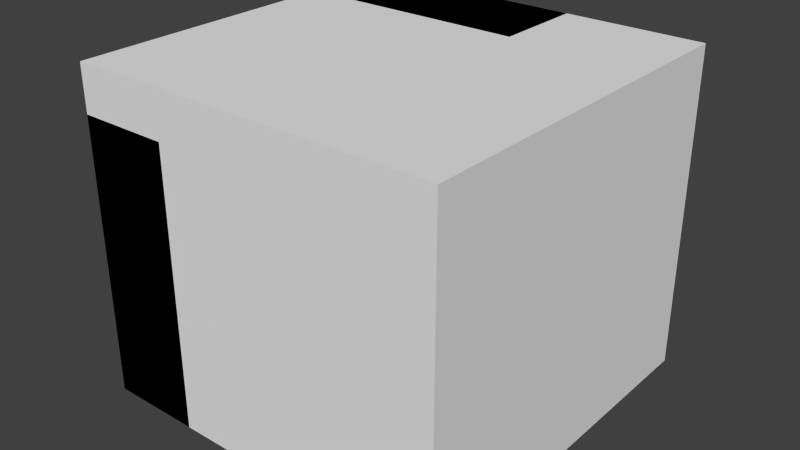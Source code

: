 # Source: tut1.blend  (saved by Blender 2.72.0; exported with 4.5.12 LTS)
import bpy
from mathutils import Matrix  # noqa: F401  (used for matrix-valued properties, if any)

bpy.ops.wm.read_factory_settings(use_empty=True)
scene = bpy.context.scene
scene.name = 'Scene'

# ---- collections
col_collection_1 = bpy.data.collections.new('Collection 1'); scene.collection.children.link(col_collection_1)

# ---- world
world_world = bpy.data.worlds.new('World'); scene.world = world_world
world_world.color = (0.05088, 0.05088, 0.05088)
world_world.use_sun_shadow = False
world_world.sun_shadow_jitter_overblur = 0.0
world_world.cycles.sampling_method = 'MANUAL'
world_world.cycles.sample_map_resolution = 256

# ---- meshes
me_cube_002 = bpy.data.meshes.new('Cube.002')
me_cube_002.from_pydata([(0.3527, -0.1695, 0.5497), (0.3527, 0.3527, 0.5497), (-0.1695, 0.3527, 0.5497), (-0.1695, -0.1695, 0.5497), (0.3527, -0.1695, -0.1832), (0.3527, 0.3527, -0.1832), (-0.1695, 0.3527, -0.1832), (-0.1695, -0.1695, -0.1832)], [], [(0, 1, 2, 3), (7, 6, 5, 4), (0, 3, 7, 4), (1, 0, 4, 5), (2, 1, 5, 6), (3, 2, 6, 7)])
me_cube_002.use_remesh_preserve_volume = False
me_cube_002.use_remesh_preserve_attributes = False
me_cube_002.use_mirror_vertex_groups = False
me_cube_002.update()
me_cube_001 = bpy.data.meshes.new('Cube.001')
me_cube_001.from_pydata([(0.7329, -0.7329, 0.5497), (0.7329, 0.7329, 0.5497), (-0.7329, 0.7329, 0.5497), (-0.7329, -0.7329, 0.5497), (0.7329, -0.7329, -0.7329), (0.7329, 0.7329, -0.7329), (-0.7329, 0.7329, -0.7329), (-0.7329, -0.7329, -0.7329), (0.7329, 0.0, -0.7329), (-0.7329, 0.0, 0.5497), (0.7329, 0.0, 0.5497), (0.0, -0.7329, -0.7329), (0.0, -0.7329, 0.5497), (0.7329, -0.7329, -0.1832), (-0.7329, 0.0, -0.7329), (0.0, 0.7329, -0.7329), (-0.7329, -0.7329, -0.1832), (0.0, 0.7329, 0.5497), (0.7329, 0.0, -0.1832), (0.0, 0.0, 0.5497), (0.0, 0.7329, -0.1832), (0.0, 0.0, -0.7329), (0.0, -0.7329, -0.1832), (0.7329, 0.3665, -0.7329), (-0.7329, 0.3665, 0.5497), (0.7329, -0.3665, 0.5497), (0.3665, -0.7329, -0.7329), (-0.3665, -0.7329, 0.5497), (0.7329, -0.7329, -0.3665), (-0.7329, -0.3665, -0.7329), (-0.3665, 0.7329, -0.7329), (0.7329, 0.7329, -0.3665), (-0.7329, -0.7329, 0.1832), (0.3665, 0.7329, 0.5497), (0.7329, -0.3665, -0.7329), (-0.7329, -0.3665, 0.5497), (0.7329, 0.3665, 0.5497), (-0.3665, -0.7329, -0.7329), (0.3665, -0.7329, 0.5497), (0.7329, -0.7329, 0.1832), (-0.7329, 0.3665, -0.7329), (0.3665, 0.7329, -0.7329), (0.7329, 0.7329, 0.1832), (-0.7329, -0.7329, -0.3665), (-0.3665, 0.7329, 0.5497), (0.7329, 0.3665, -0.1832), (0.7329, 0.0, 0.1832), (0.7329, 0.0, -0.3665), (0.0, 0.3665, 0.5497), (0.0, -0.3665, 0.5497), (0.3665, 0.0, 0.5497), (-0.3665, 0.0, 0.5497), (-0.3665, 0.7329, -0.1832), (0.0, 0.3665, -0.7329), (0.0, -0.3665, -0.7329), (-0.3665, 0.0, -0.7329), (0.3665, 0.0, -0.7329), (-0.7329, 0.0, 0.1832), (-0.7329, 0.0, -0.3665), (0.3665, -0.7329, -0.1832), (0.0, -0.7329, 0.1832), (0.0, -0.7329, -0.3665), (0.7329, -0.3665, -0.3665), (-0.3665, 0.3665, 0.5497), (0.3665, 0.7329, -0.3665), (0.3665, 0.3665, -0.7329), (-0.3665, -0.7329, -0.3665), (0.7329, -0.3665, 0.1832), (0.7329, 0.3665, 0.1832), (0.7329, 0.3665, -0.3665), (0.3665, 0.3665, 0.5497), (0.3665, -0.3665, 0.5497), (-0.3665, -0.3665, 0.5497), (0.3665, 0.7329, 0.1832), (-0.3665, 0.7329, 0.1832), (-0.3665, 0.3665, -0.7329), (-0.3665, -0.3665, -0.7329), (0.3665, -0.3665, -0.7329), (-0.7329, -0.3665, 0.1832), (-0.7329, -0.3665, -0.3665), (-0.3665, -0.7329, 0.1832), (0.3665, -0.7329, 0.1832), (0.3665, -0.7329, -0.3665), (0.7329, 0.5497, -0.7329), (-0.7329, 0.5497, 0.5497), (0.7329, -0.5497, 0.5497), (0.5497, -0.7329, -0.7329), (-0.5497, -0.7329, 0.5497), (0.7329, -0.7329, -0.5497), (-0.7329, -0.5497, -0.7329), (-0.5497, 0.7329, -0.7329), (-0.7329, 0.7329, -0.5497), (0.7329, 0.7329, -0.5497), (0.5497, 0.7329, 0.5497), (0.7329, -0.1832, -0.7329), (-0.7329, -0.1832, 0.5497), (0.7329, 0.1832, 0.5497), (-0.1832, -0.7329, -0.7329), (0.1832, -0.7329, 0.5497), (0.7329, -0.7329, 0.0), (-0.7329, 0.1832, -0.7329), (0.1832, 0.7329, -0.7329), (-0.7329, 0.7329, 0.0), (0.7329, 0.7329, 0.0), (-0.1832, 0.7329, 0.5497), (0.7329, -0.5497, -0.1832), (0.7329, 0.0, 0.3665), (-0.7329, 0.3665, -0.3665), (0.0, -0.1832, 0.5497), (0.5497, 0.0, 0.5497), (-0.1832, 0.0, 0.5497), (0.0, 0.7329, 0.3665), (0.0, -0.1832, -0.7329), (-0.5497, 0.0, -0.7329), (0.1832, 0.0, -0.7329), (-0.7329, -0.1832, -0.1832), (-0.7329, 0.0, 0.3665), (-0.7329, 0.0, -0.1832), (0.1832, -0.7329, -0.1832), (0.0, -0.7329, 0.3665), (0.7329, 0.1832, -0.7329), (-0.7329, 0.1832, 0.5497), (0.7329, -0.1832, 0.5497), (0.1832, -0.7329, -0.7329), (-0.1832, -0.7329, 0.5497), (-0.7329, -0.1832, -0.7329), (-0.1832, 0.7329, -0.7329), (-0.7329, 0.7329, -0.1832), (0.7329, 0.7329, -0.1832), (-0.7329, -0.7329, 0.0), (0.1832, 0.7329, 0.5497), (0.7329, -0.5497, -0.7329), (-0.7329, -0.5497, 0.5497), (0.7329, 0.5497, 0.5497), (-0.5497, -0.7329, -0.7329), (0.5497, -0.7329, 0.5497), (0.7329, -0.7329, 0.3665), (-0.7329, 0.5497, -0.7329), (0.5497, 0.7329, -0.7329), (-0.7329, 0.7329, 0.3665), (0.7329, 0.7329, 0.3665), (-0.7329, -0.7329, -0.5497), (-0.5497, 0.7329, 0.5497), (0.7329, 0.5497, -0.1832), (0.7329, 0.0, 0.0), (0.7329, 0.0, -0.5497), (0.0, 0.1832, 0.5497), (0.0, -0.5497, 0.5497), (0.1832, 0.0, 0.5497), (-0.5497, 0.0, 0.5497), (0.1832, 0.7329, -0.1832), (0.0, 0.7329, 0.0), (0.0, 0.7329, -0.5497), (0.0, 0.1832, -0.7329), (0.0, -0.5497, -0.7329), (-0.1832, 0.0, -0.7329), (0.5497, 0.0, -0.7329), (-0.7329, 0.1832, -0.1832), (-0.7329, -0.5497, -0.1832), (-0.7329, 0.0, 0.0), (-0.7329, 0.0, -0.5497), (0.5497, -0.7329, -0.1832), (0.0, -0.7329, 0.0), (0.0, -0.7329, -0.5497), (0.7329, -0.5497, -0.3665), (0.7329, -0.1832, -0.3665), (0.7329, -0.3665, -0.1832), (0.7329, -0.3665, -0.5497), (-0.3665, 0.7329, -0.3665), (-0.3665, 0.1832, 0.5497), (-0.1832, 0.3665, 0.5497), (-0.5497, 0.3665, 0.5497), (0.5497, 0.7329, -0.3665), (0.3665, 0.7329, -0.1832), (0.3665, 0.7329, -0.5497), (0.3665, 0.5497, -0.7329), (0.3665, 0.1832, -0.7329), (0.1832, 0.3665, -0.7329), (0.5497, 0.3665, -0.7329), (-0.7329, 0.5497, -0.3665), (-0.7329, 0.1832, -0.3665), (-0.7329, 0.3665, -0.5497), (-0.5497, -0.7329, -0.3665), (-0.1832, -0.7329, -0.3665), (-0.3665, -0.7329, -0.1832), (-0.3665, -0.7329, -0.5497), (0.7329, -0.5497, 0.1832), (0.7329, -0.1832, 0.1832), (0.7329, -0.3665, 0.3665), (0.7329, -0.3665, 0.0), (0.7329, 0.1832, 0.1832), (0.7329, 0.5497, 0.1832), (0.7329, 0.3665, 0.3665), (0.7329, 0.3665, 0.0), (0.7329, 0.1832, -0.3665), (0.7329, 0.5497, -0.3665), (0.7329, 0.3665, -0.5497), (0.3665, 0.5497, 0.5497), (0.3665, 0.1832, 0.5497), (0.5497, 0.3665, 0.5497), (0.1832, 0.3665, 0.5497), (0.3665, -0.1832, 0.5497), (0.3665, -0.5497, 0.5497), (0.5497, -0.3665, 0.5497), (0.1832, -0.3665, 0.5497), (-0.3665, -0.1832, 0.5497), (-0.3665, -0.5497, 0.5497), (-0.1832, -0.3665, 0.5497), (-0.5497, -0.3665, 0.5497), (0.5497, 0.7329, 0.1832), (0.3665, 0.7329, 0.3665), (0.3665, 0.7329, 0.0), (-0.3665, 0.7329, 0.3665), (-0.3665, 0.7329, 0.0), (-0.3665, 0.7329, -0.5497), (-0.3665, 0.1832, -0.7329), (-0.5497, 0.3665, -0.7329), (-0.1832, 0.3665, -0.7329), (-0.3665, -0.1832, -0.7329), (-0.3665, -0.5497, -0.7329), (-0.5497, -0.3665, -0.7329), (-0.1832, -0.3665, -0.7329), (0.3665, -0.1832, -0.7329), (0.3665, -0.5497, -0.7329), (0.1832, -0.3665, -0.7329), (0.5497, -0.3665, -0.7329), (-0.7329, 0.1832, 0.1832), (-0.7329, 0.3665, 0.3665), (-0.7329, 0.3665, 0.0), (-0.7329, -0.1832, 0.1832), (-0.7329, -0.5497, 0.1832), (-0.7329, -0.3665, 0.0), (-0.7329, -0.1832, -0.3665), (-0.7329, -0.5497, -0.3665), (-0.7329, -0.3665, -0.1832), (-0.7329, -0.3665, -0.5497), (-0.5497, -0.7329, 0.1832), (-0.1832, -0.7329, 0.1832), (-0.3665, -0.7329, 0.0), (0.1832, -0.7329, 0.1832), (0.5497, -0.7329, 0.1832), (0.3665, -0.7329, 0.3665), (0.3665, -0.7329, 0.0), (0.1832, -0.7329, -0.3665), (0.5497, -0.7329, -0.3665), (0.3665, -0.7329, -0.5497), (0.7329, -0.5497, -0.5497), (0.0, 0.7329, -0.3665), (0.5497, 0.7329, -0.5497), (0.5497, 0.5497, -0.7329), (-0.7329, 0.5497, -0.5497), (-0.5497, -0.7329, -0.5497), (0.7329, -0.5497, 0.0), (0.7329, 0.1832, 0.0), (0.7329, 0.1832, -0.5497), (0.1832, 0.5497, 0.5497), (0.1832, -0.1832, 0.5497), (-0.5497, -0.1832, 0.5497), (0.5497, 0.7329, 0.0), (-0.1832, 0.7329, 0.0), (-0.1832, 0.7329, -0.5497), (-0.1832, -0.1832, -0.7329), (0.5497, -0.1832, -0.7329), (-0.7329, 0.5497, 0.0), (-0.7329, -0.1832, 0.0), (-0.7329, -0.1832, -0.5497), (-0.5497, -0.7329, 0.0), (0.1832, -0.7329, 0.0), (0.1832, -0.7329, -0.5497), (0.7329, -0.1832, -0.1832), (0.7329, -0.1832, -0.5497), (-0.7329, 0.7329, -0.3665), (-0.1832, 0.1832, 0.5497), (-0.5497, 0.1832, 0.5497), (0.5497, 0.7329, -0.1832), (0.1832, 0.7329, -0.5497), (0.1832, 0.5497, -0.7329), (0.1832, 0.1832, -0.7329), (0.5497, 0.1832, -0.7329), (-0.7329, 0.5497, -0.1832), (-0.7329, 0.1832, -0.5497), (-0.5497, -0.7329, -0.1832), (-0.1832, -0.7329, -0.1832), (-0.1832, -0.7329, -0.5497), (0.7329, -0.5497, 0.3665), (0.7329, -0.1832, 0.3665), (0.7329, -0.1832, 0.0), (0.7329, 0.1832, 0.3665), (0.7329, 0.5497, 0.3665), (0.7329, 0.5497, 0.0), (0.7329, 0.1832, -0.1832), (0.7329, 0.5497, -0.5497), (0.5497, 0.5497, 0.5497), (0.5497, 0.1832, 0.5497), (0.1832, 0.1832, 0.5497), (0.5497, -0.1832, 0.5497), (0.5497, -0.5497, 0.5497), (0.1832, -0.5497, 0.5497), (-0.1832, -0.1832, 0.5497), (-0.1832, -0.5497, 0.5497), (-0.5497, -0.5497, 0.5497), (0.5497, 0.7329, 0.3665), (0.1832, 0.7329, 0.3665), (0.1832, 0.7329, 0.0), (-0.1832, 0.7329, 0.3665), (-0.5497, 0.7329, 0.3665), (-0.5497, 0.7329, 0.0), (-0.1832, 0.7329, -0.1832), (-0.5497, 0.7329, -0.1832), (-0.5497, 0.7329, -0.5497), (-0.5497, 0.1832, -0.7329), (-0.1832, 0.1832, -0.7329), (-0.5497, -0.1832, -0.7329), (-0.7329, 0.7329, 0.1832), (-0.1832, -0.5497, -0.7329), (0.1832, -0.1832, -0.7329), (0.1832, -0.5497, -0.7329), (0.5497, -0.5497, -0.7329), (-0.7329, 0.5497, 0.3665), (-0.7329, 0.1832, 0.3665), (-0.7329, 0.1832, 0.0), (-0.7329, -0.1832, 0.3665), (-0.7329, -0.5497, 0.3665), (-0.7329, -0.5497, 0.0), (-0.7329, -0.5497, -0.5497), (-0.5497, -0.7329, 0.3665), (-0.1832, -0.7329, 0.3665), (-0.1832, -0.7329, 0.0), (0.1832, -0.7329, 0.3665), (0.5497, -0.7329, 0.3665), (0.5497, -0.7329, 0.0), (0.5497, -0.7329, -0.5497), (-0.7329, -0.7329, 0.3665), (-0.7329, -0.3665, 0.3665), (-0.3665, -0.7329, 0.3665), (-0.3665, -0.3665, 0.3665), (-0.3665, -0.5497, 0.3665), (-0.5497, -0.3665, 0.3665), (-0.5497, -0.5497, 0.3665), (0.0, 0.7329, 0.1832), (-0.7329, 0.3665, 0.1832), (0.0, 0.3665, 0.1832), (-0.3665, 0.3665, 0.1832), (-0.7329, 0.5497, 0.1832), (-0.1832, 0.7329, 0.1832), (0.0, 0.5497, 0.1832), (0.1832, 0.7329, 0.1832), (-0.5497, 0.7329, 0.1832), (-0.3665, 0.5497, 0.1832), (-0.1832, 0.3665, 0.1832), (-0.5497, 0.3665, 0.1832), (0.1832, 0.3665, 0.1832), (-0.5497, 0.5497, 0.1832), (0.1832, 0.5497, 0.1832), (-0.1832, 0.5497, 0.1832), (0.0, 0.3665, -0.3665), (-0.3665, 0.3665, -0.3665), (-0.5497, 0.7329, -0.3665), (0.1832, 0.7329, -0.3665), (0.0, 0.5497, -0.3665), (-0.1832, 0.7329, -0.3665), (0.1832, 0.3665, -0.3665), (-0.3665, 0.5497, -0.3665), (-0.5497, 0.3665, -0.3665), (-0.1832, 0.3665, -0.3665), (-0.1832, 0.5497, -0.3665), (0.1832, 0.5497, -0.3665), (-0.5497, 0.5497, -0.3665), (0.3665, -0.3665, 0.1832), (0.3665, -0.1832, 0.1832), (0.3665, -0.3665, 0.0), (0.3665, -0.1832, 0.0), (0.1832, -0.1832, 0.0), (0.0, -0.1832, 0.0), (-0.1832, -0.1832, 0.0), (-0.3665, -0.1832, 0.0), (-0.5497, -0.1832, 0.0), (-0.5497, -0.1832, 0.1832), (-0.3665, -0.1832, 0.1832), (-0.1832, -0.1832, 0.1832), (5.96e-08, -0.1832, 0.1832), (0.1832, -0.1832, 0.1832), (0.1832, -0.3665, 0.0), (0.0, -0.3665, 0.0), (-0.1832, -0.3665, 0.0), (-0.3665, -0.3665, 0.0), (-0.5497, -0.3665, 0.0), (-0.5497, -0.3665, 0.1832), (-0.3665, -0.3665, 0.1832), (-0.1832, -0.3665, 0.1832), (5.96e-08, -0.3665, 0.1832), (0.1832, -0.3665, 0.1832), (5.96e-08, -0.1832, 0.3665), (0.1832, -0.1832, 0.3665), (5.96e-08, -0.3665, 0.3665), (0.1832, -0.3665, 0.3665), (-0.7329, 0.3665, -0.1832), (-0.5497, 0.3665, -0.1832), (-0.5497, 0.5497, -0.1832)], [], [(246, 131, 4, 88), (63, 171, 350, 342), (248, 138, 5, 92), (249, 83, 5, 138), (250, 137, 6, 91), (251, 134, 7, 141), (252, 105, 13, 99), (254, 120, 8, 145), (24, 84, 343, 340), (256, 108, 19, 148), (257, 95, 9, 149), (260, 126, 15, 152), (53, 177, 361, 355), (261, 112, 21, 155), (262, 94, 8, 156), (265, 125, 14, 160), (267, 118, 22, 162), (268, 123, 11, 163), (269, 165, 62, 166), (270, 94, 34, 167), (272, 169, 63, 170), (273, 121, 24, 171), (274, 172, 31, 128), (275, 101, 41, 174), (276, 175, 41, 101), (277, 176, 65, 177), (278, 120, 23, 178), (280, 100, 40, 181), (282, 183, 66, 184), (283, 97, 37, 185), (284, 186, 39, 136), (285, 187, 67, 188), (287, 190, 46, 106), (288, 191, 68, 192), (289, 143, 45, 193), (291, 83, 23, 196), (292, 197, 33, 93), (293, 198, 70, 199), (294, 146, 48, 200), (295, 201, 50, 109), (296, 202, 71, 203), (297, 147, 49, 204), (298, 205, 51, 110), (299, 206, 72, 207), (300, 132, 35, 208), (301, 209, 42, 140), (309, 90, 30, 214), (40, 216, 363, 107), (310, 215, 75, 216), (311, 153, 53, 217), (312, 218, 55, 113), (314, 154, 54, 221), (315, 222, 56, 114), (316, 223, 77, 224), (317, 131, 34, 225), (321, 229, 57, 116), (324, 89, 29, 235), (328, 239, 60, 119), (329, 240, 81, 241), (330, 161, 59, 242), (331, 86, 26, 245), (164, 246, 88, 28), (62, 167, 246, 164), (167, 34, 131, 246), (17, 130, 346, 339), (2, 142, 347, 313), (170, 63, 342, 349), (172, 248, 92, 31), (64, 174, 248, 172), (174, 41, 138, 248), (175, 249, 138, 41), (65, 178, 249, 175), (178, 23, 83, 249), (181, 40, 137, 250), (182, 251, 141, 43), (66, 185, 251, 182), (185, 37, 134, 251), (186, 252, 99, 39), (67, 189, 252, 186), (190, 253, 144, 46), (68, 193, 253, 190), (194, 254, 145, 47), (69, 196, 254, 194), (196, 23, 120, 254), (197, 255, 130, 33), (70, 200, 255, 197), (171, 24, 340, 350), (201, 256, 148, 50), (71, 204, 256, 201), (204, 49, 108, 256), (205, 257, 149, 51), (72, 208, 257, 205), (208, 35, 95, 257), (209, 258, 103, 42), (73, 211, 258, 209), (214, 30, 126, 260), (75, 217, 364, 356), (30, 90, 357, 168), (15, 126, 360, 247), (218, 261, 155, 55), (76, 221, 261, 218), (221, 54, 112, 261), (222, 262, 156, 56), (77, 225, 262, 222), (225, 34, 94, 262), (229, 264, 159, 57), (372, 381, 369, 371), (232, 265, 160, 58), (79, 235, 265, 232), (235, 29, 125, 265), (236, 266, 129, 32), (80, 238, 266, 236), (239, 267, 162, 60), (81, 242, 267, 239), (242, 59, 118, 267), (243, 268, 163, 61), (82, 245, 268, 243), (245, 26, 123, 268), (165, 270, 167, 62), (47, 145, 270, 165), (145, 8, 94, 270), (200, 48, 341, 351), (130, 255, 353, 346), (255, 200, 351, 353), (146, 272, 170, 48), (19, 110, 272, 146), (110, 51, 169, 272), (169, 273, 171, 63), (51, 149, 273, 169), (149, 9, 121, 273), (173, 64, 172, 274), (152, 15, 101, 275), (216, 75, 356, 363), (177, 65, 175, 276), (153, 277, 177, 53), (21, 114, 277, 153), (114, 56, 176, 277), (176, 278, 178, 65), (56, 156, 278, 176), (156, 8, 120, 278), (58, 160, 280, 180), (160, 14, 100, 280), (184, 66, 182, 281), (183, 283, 185, 66), (61, 163, 283, 183), (163, 11, 97, 283), (85, 284, 136, 0), (25, 188, 284, 85), (188, 67, 186, 284), (122, 285, 188, 25), (10, 106, 285, 122), (106, 46, 187, 285), (187, 286, 189, 67), (46, 144, 286, 187), (96, 287, 106, 10), (36, 192, 287, 96), (192, 68, 190, 287), (133, 288, 192, 36), (1, 140, 288, 133), (140, 42, 191, 288), (191, 289, 193, 68), (42, 103, 289, 191), (195, 291, 196, 69), (31, 92, 291, 195), (92, 5, 83, 291), (133, 292, 93, 1), (36, 199, 292, 133), (199, 70, 197, 292), (96, 293, 199, 36), (10, 109, 293, 96), (109, 50, 198, 293), (198, 294, 200, 70), (50, 148, 294, 198), (148, 19, 146, 294), (122, 295, 109, 10), (25, 203, 295, 122), (203, 71, 201, 295), (85, 296, 203, 25), (0, 135, 296, 85), (135, 38, 202, 296), (202, 297, 204, 71), (38, 98, 297, 202), (98, 12, 147, 297), (108, 298, 110, 19), (49, 207, 298, 108), (207, 72, 205, 298), (147, 299, 207, 49), (12, 124, 299, 147), (124, 27, 206, 299), (206, 300, 208, 72), (27, 87, 300, 206), (87, 3, 132, 300), (93, 301, 140, 1), (33, 210, 301, 93), (210, 73, 209, 301), (130, 302, 210, 33), (17, 111, 302, 130), (151, 20, 150, 303), (104, 304, 111, 17), (44, 212, 304, 104), (142, 305, 212, 44), (2, 139, 305, 142), (91, 6, 90, 309), (217, 53, 355, 364), (276, 101, 358, 366), (177, 276, 366, 361), (100, 310, 216, 40), (14, 113, 310, 100), (113, 55, 215, 310), (215, 311, 217, 75), (55, 155, 311, 215), (155, 21, 153, 311), (125, 312, 113, 14), (29, 220, 312, 125), (220, 76, 218, 312), (37, 219, 336, 334), (76, 220, 337, 335), (219, 314, 221, 76), (37, 97, 314, 219), (97, 11, 154, 314), (112, 315, 114, 21), (54, 224, 315, 112), (224, 77, 222, 315), (154, 316, 224, 54), (11, 123, 316, 154), (123, 26, 223, 316), (223, 317, 225, 77), (26, 86, 317, 223), (86, 4, 131, 317), (84, 318, 139, 2), (24, 227, 318, 84), (121, 319, 227, 24), (9, 116, 319, 121), (116, 57, 226, 319), (57, 159, 320, 226), (95, 321, 116, 9), (230, 323, 231, 78), (32, 129, 323, 230), (129, 16, 158, 323), (233, 324, 235, 79), (43, 141, 324, 233), (141, 7, 89, 324), (12, 119, 326, 124), (119, 60, 237, 326), (237, 327, 238, 80), (60, 162, 327, 237), (98, 328, 119, 12), (38, 241, 328, 98), (241, 81, 239, 328), (135, 329, 241, 38), (0, 136, 329, 135), (136, 39, 240, 329), (240, 330, 242, 81), (39, 99, 330, 240), (99, 13, 161, 330), (244, 331, 245, 82), (28, 88, 331, 244), (88, 4, 86, 331), (338, 336, 335, 337), (220, 29, 333, 337), (219, 76, 335, 336), (352, 343, 313, 347), (353, 345, 339, 346), (342, 350, 352, 348), (350, 340, 343, 352), (351, 341, 345, 353), (345, 354, 344, 339), (341, 349, 354, 345), (349, 342, 348, 354), (48, 170, 349, 341), (104, 17, 339, 344), (84, 2, 313, 343), (365, 359, 247, 360), (362, 365, 360, 168), (356, 364, 365, 362), (364, 355, 359, 365), (355, 361, 366, 359), (363, 356, 362, 367), (126, 30, 168, 360), (101, 15, 247, 358), (90, 6, 271, 357), (368, 370, 371, 369), (382, 372, 371, 370), (381, 391, 368, 369), (391, 382, 370, 368), (264, 229, 377, 376), (376, 377, 378, 375), (375, 378, 379, 374), (374, 379, 380, 373), (373, 380, 381, 372), (231, 264, 376, 386), (386, 376, 375, 385), (385, 375, 374, 384), (384, 374, 373, 383), (383, 373, 372, 382), (229, 78, 387, 377), (377, 387, 388, 378), (378, 388, 389, 379), (379, 389, 390, 380), (391, 381, 393, 395), (78, 231, 386, 387), (387, 386, 385, 388), (388, 385, 384, 389), (389, 384, 383, 390), (390, 383, 382, 391), (392, 394, 395, 393), (380, 390, 394, 392), (390, 391, 395, 394), (381, 380, 392, 393), (363, 367, 398, 397), (107, 363, 397, 396), (253, 290, 18, 144), (258, 274, 128, 103), (259, 307, 20, 151), (263, 279, 127, 102), (264, 115, 117, 159), (266, 281, 16, 129), (105, 164, 28, 13), (44, 104, 344, 74), (150, 358, 64, 173), (279, 179, 271, 127), (157, 180, 107, 396), (281, 182, 43, 16), (286, 269, 166, 189), (290, 194, 47, 18), (143, 195, 69, 45), (302, 346, 73, 210), (303, 150, 173, 211), (304, 344, 339, 111), (305, 347, 74, 212), (306, 308, 52, 213), (307, 360, 247, 20), (308, 357, 168, 52), (29, 89, 322, 333), (318, 343, 313, 139), (319, 226, 340, 227), (320, 157, 396, 228), (322, 230, 78, 333), (323, 158, 234, 231), (115, 232, 58, 117), (158, 233, 79, 234), (325, 236, 32, 332), (326, 237, 80, 334), (327, 282, 184, 238), (118, 243, 61, 22), (161, 244, 82, 59), (179, 250, 91, 271), (107, 181, 250, 179), (189, 166, 105, 252), (193, 45, 290, 253), (211, 173, 274, 258), (344, 259, 151, 339), (74, 213, 259, 344), (213, 52, 307, 259), (360, 260, 152, 247), (168, 214, 260, 360), (343, 263, 102, 313), (340, 228, 263, 343), (228, 396, 279, 263), (231, 234, 115, 264), (238, 184, 281, 266), (166, 62, 164, 105), (18, 47, 165, 269), (20, 247, 358, 150), (358, 275, 174, 64), (247, 152, 275, 358), (6, 137, 179, 271), (396, 107, 179, 279), (117, 58, 180, 157), (180, 280, 181, 107), (22, 61, 183, 282), (144, 18, 269, 286), (103, 128, 143, 289), (45, 69, 194, 290), (128, 31, 195, 143), (111, 339, 346, 302), (346, 303, 211, 73), (339, 151, 303, 346), (212, 74, 344, 304), (139, 313, 347, 305), (347, 306, 213, 74), (313, 102, 306, 347), (102, 127, 308, 306), (52, 168, 360, 307), (127, 271, 357, 308), (357, 309, 214, 168), (271, 91, 309, 357), (7, 134, 325, 332), (227, 340, 343, 318), (226, 320, 228, 340), (159, 117, 157, 320), (35, 333, 321, 95), (333, 78, 229, 321), (132, 322, 333, 35), (3, 332, 322, 132), (332, 32, 230, 322), (234, 79, 232, 115), (16, 43, 233, 158), (87, 325, 332, 3), (27, 334, 325, 87), (334, 80, 236, 325), (124, 326, 334, 27), (162, 22, 282, 327), (59, 82, 243, 118), (13, 28, 244, 161), (322, 338, 337, 333), (332, 325, 338, 322), (325, 334, 336, 338), (134, 37, 334, 325), (89, 7, 332, 322), (354, 348, 74, 344), (348, 352, 347, 74), (142, 44, 74, 347), (359, 366, 353, 345), (179, 367, 352, 343), (367, 362, 348, 352), (367, 179, 279, 398), (137, 40, 107, 179), (366, 358, 346, 353), (271, 179, 343, 313), (168, 357, 347, 74), (362, 168, 74, 348), (247, 359, 345, 339), (358, 247, 339, 346), (357, 271, 313, 347), (396, 397, 398, 279)])
me_cube_001.use_remesh_preserve_volume = False
me_cube_001.use_remesh_preserve_attributes = False
me_cube_001.use_mirror_vertex_groups = False
me_cube_001.update()

# ---- objects
ob_cube_001 = bpy.data.objects.new('Cube.001', me_cube_002)
ob_cube = bpy.data.objects.new('Cube', me_cube_001)

# ---- transforms, parenting, visibility, modifiers, constraints
ob_cube_001.location = (2.0, 2.0, -3.0)
ob_cube_001.scale = (5.457, 5.457, 5.457)
ob_cube_001.lineart.crease_threshold = 0.0
ob_cube.location = (0.0, 0.0, 0.0)
ob_cube.scale = (5.457, 5.457, 5.457)
ob_cube.lineart.crease_threshold = 0.0

# ---- collection membership
col_collection_1.objects.link(ob_cube_001)
col_collection_1.objects.link(ob_cube)

# ---- scene / render settings (as saved in the file)
scene.frame_start = 1; scene.frame_end = 250; scene.frame_set(1)
scene.render.engine = 'BLENDER_EEVEE_NEXT'
scene.render.resolution_percentage = 50
scene.render.dither_intensity = 0.0
scene.cycles.use_denoising = False
scene.cycles.samples = 10
scene.cycles.sampling_pattern = 'TABULATED_SOBOL'
scene.cycles.light_sampling_threshold = 0.0
scene.cycles.use_adaptive_sampling = False
scene.cycles.use_light_tree = False
scene.cycles.blur_glossy = 0.0
scene.cycles.pixel_filter_type = 'GAUSSIAN'
scene.cycles.sample_clamp_indirect = 0.0
scene.view_settings.view_transform = 'Standard'
bpy.context.view_layer.update()

# ---- added for rendering (the .blend has no active camera and no usable light): camera, sun
cam_auto = bpy.data.cameras.new('AutoCamera')
cam_auto.lens = 50.0
cam_auto.sensor_width = 36.0
cam_auto.clip_end = 1000.0
ob_auto_camera = bpy.data.objects.new('AutoCamera', cam_auto)
scene.collection.objects.link(ob_auto_camera)
ob_auto_camera.location = (12.3093, -14.7712, 9.34745)
ob_auto_camera.rotation_euler = (1.09748, -7.21219e-08, 0.694738)
scene.camera = ob_auto_camera
light_auto_sun = bpy.data.lights.new('AutoSun', 'SUN')
light_auto_sun.energy = 3.0
light_auto_sun.angle = 0.0523599
ob_auto_sun = bpy.data.objects.new('AutoSun', light_auto_sun)
scene.collection.objects.link(ob_auto_sun)
ob_auto_sun.rotation_euler = (0.872665, 0.174533, 0.523599)
bpy.context.view_layer.update()
